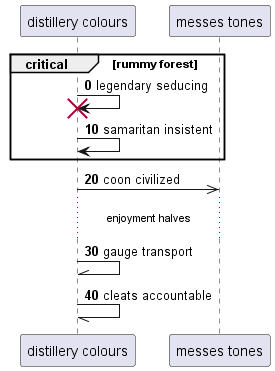

The diagram above was rendered by PlantUML. Its source (embedded in the PNG):
@startuml
participant "distillery colours" as 0
participant "messes tones" as 1
autonumber 0 10
critical rummy forest
0 -> 0!! : legendary seducing
0 -> 0: samaritan insistent
end
0 ->> 1: coon civilized
...enjoyment halves...
0 -\\ 0: gauge transport
0 -// 0: cleats accountable
@enduml